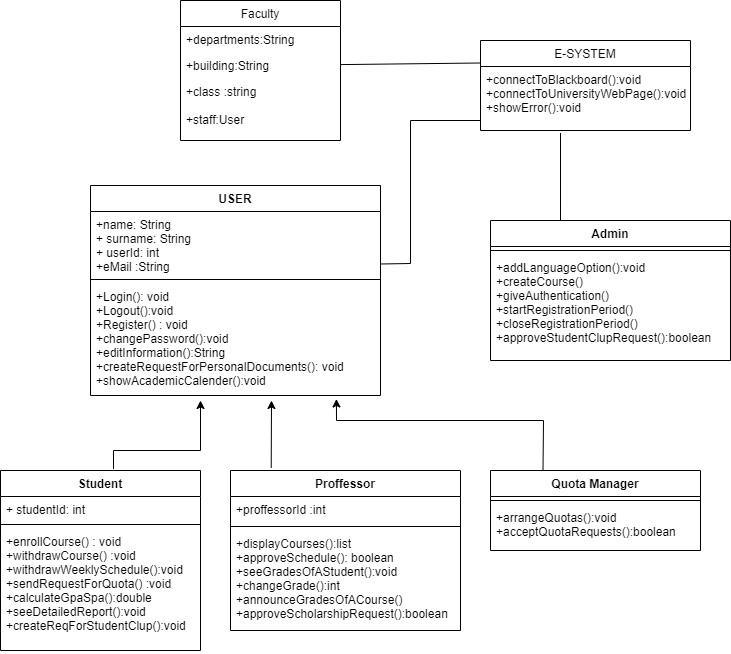

The diagram above was exported from draw.io. Its source (the exported page's mxGraphModel, read from the mxfile embedded in the PNG):
<mxGraphModel dx="1372" dy="768" grid="1" gridSize="10" guides="1" tooltips="1" connect="1" arrows="1" fold="1" page="1" pageScale="1" pageWidth="827" pageHeight="1169" math="0" shadow="0">
  <root>
    <mxCell id="WIyWlLk6GJQsqaUBKTNV-0" />
    <mxCell id="WIyWlLk6GJQsqaUBKTNV-1" parent="WIyWlLk6GJQsqaUBKTNV-0" />
    <mxCell id="Iq0i8Y-tJfIhfOkPg6MI-0" value="USER" style="swimlane;fontStyle=1;align=center;verticalAlign=top;childLayout=stackLayout;horizontal=1;startSize=26;horizontalStack=0;resizeParent=1;resizeParentMax=0;resizeLast=0;collapsible=1;marginBottom=0;" parent="WIyWlLk6GJQsqaUBKTNV-1" vertex="1">
      <mxGeometry x="130" y="585" width="290" height="210" as="geometry" />
    </mxCell>
    <mxCell id="Iq0i8Y-tJfIhfOkPg6MI-1" value="+name: String&#10;+ surname: String&#10;+ userId: int &#10;+eMail :String" style="text;strokeColor=none;fillColor=none;align=left;verticalAlign=top;spacingLeft=4;spacingRight=4;overflow=hidden;rotatable=0;points=[[0,0.5],[1,0.5]];portConstraint=eastwest;" parent="Iq0i8Y-tJfIhfOkPg6MI-0" vertex="1">
      <mxGeometry y="26" width="290" height="64" as="geometry" />
    </mxCell>
    <mxCell id="Iq0i8Y-tJfIhfOkPg6MI-2" value="" style="line;strokeWidth=1;fillColor=none;align=left;verticalAlign=middle;spacingTop=-1;spacingLeft=3;spacingRight=3;rotatable=0;labelPosition=right;points=[];portConstraint=eastwest;" parent="Iq0i8Y-tJfIhfOkPg6MI-0" vertex="1">
      <mxGeometry y="90" width="290" height="8" as="geometry" />
    </mxCell>
    <mxCell id="Iq0i8Y-tJfIhfOkPg6MI-3" value="+Login(): void&#10;+Logout():void&#10;+Register() : void&#10;+changePassword():void&#10;+editInformation():String&#10;+createRequestForPersonalDocuments(): void&#10;+showAcademicCalender():void" style="text;strokeColor=none;fillColor=none;align=left;verticalAlign=top;spacingLeft=4;spacingRight=4;overflow=hidden;rotatable=0;points=[[0,0.5],[1,0.5]];portConstraint=eastwest;" parent="Iq0i8Y-tJfIhfOkPg6MI-0" vertex="1">
      <mxGeometry y="98" width="290" height="112" as="geometry" />
    </mxCell>
    <mxCell id="Iq0i8Y-tJfIhfOkPg6MI-4" value="Student" style="swimlane;fontStyle=1;align=center;verticalAlign=top;childLayout=stackLayout;horizontal=1;startSize=26;horizontalStack=0;resizeParent=1;resizeParentMax=0;resizeLast=0;collapsible=1;marginBottom=0;" parent="WIyWlLk6GJQsqaUBKTNV-1" vertex="1">
      <mxGeometry x="40" y="870" width="200" height="180" as="geometry" />
    </mxCell>
    <mxCell id="Iq0i8Y-tJfIhfOkPg6MI-5" value="+ studentId: int&#10;" style="text;strokeColor=none;fillColor=none;align=left;verticalAlign=top;spacingLeft=4;spacingRight=4;overflow=hidden;rotatable=0;points=[[0,0.5],[1,0.5]];portConstraint=eastwest;" parent="Iq0i8Y-tJfIhfOkPg6MI-4" vertex="1">
      <mxGeometry y="26" width="200" height="24" as="geometry" />
    </mxCell>
    <mxCell id="Iq0i8Y-tJfIhfOkPg6MI-6" value="" style="line;strokeWidth=1;fillColor=none;align=left;verticalAlign=middle;spacingTop=-1;spacingLeft=3;spacingRight=3;rotatable=0;labelPosition=right;points=[];portConstraint=eastwest;" parent="Iq0i8Y-tJfIhfOkPg6MI-4" vertex="1">
      <mxGeometry y="50" width="200" height="8" as="geometry" />
    </mxCell>
    <mxCell id="Iq0i8Y-tJfIhfOkPg6MI-7" value="+enrollCourse() : void&#10;+withdrawCourse() :void&#10;+withdrawWeeklySchedule():void&#10;+sendRequestForQuota() :void&#10;+calculateGpaSpa():double&#10;+seeDetailedReport():void&#10;+createReqForStudentClup():void" style="text;strokeColor=none;fillColor=none;align=left;verticalAlign=top;spacingLeft=4;spacingRight=4;overflow=hidden;rotatable=0;points=[[0,0.5],[1,0.5]];portConstraint=eastwest;" parent="Iq0i8Y-tJfIhfOkPg6MI-4" vertex="1">
      <mxGeometry y="58" width="200" height="122" as="geometry" />
    </mxCell>
    <mxCell id="Iq0i8Y-tJfIhfOkPg6MI-9" value="Proffessor" style="swimlane;fontStyle=1;align=center;verticalAlign=top;childLayout=stackLayout;horizontal=1;startSize=26;horizontalStack=0;resizeParent=1;resizeParentMax=0;resizeLast=0;collapsible=1;marginBottom=0;" parent="WIyWlLk6GJQsqaUBKTNV-1" vertex="1">
      <mxGeometry x="270" y="870" width="230" height="160" as="geometry" />
    </mxCell>
    <mxCell id="Iq0i8Y-tJfIhfOkPg6MI-10" value="+proffessorId :int" style="text;strokeColor=none;fillColor=none;align=left;verticalAlign=top;spacingLeft=4;spacingRight=4;overflow=hidden;rotatable=0;points=[[0,0.5],[1,0.5]];portConstraint=eastwest;" parent="Iq0i8Y-tJfIhfOkPg6MI-9" vertex="1">
      <mxGeometry y="26" width="230" height="26" as="geometry" />
    </mxCell>
    <mxCell id="Iq0i8Y-tJfIhfOkPg6MI-11" value="" style="line;strokeWidth=1;fillColor=none;align=left;verticalAlign=middle;spacingTop=-1;spacingLeft=3;spacingRight=3;rotatable=0;labelPosition=right;points=[];portConstraint=eastwest;" parent="Iq0i8Y-tJfIhfOkPg6MI-9" vertex="1">
      <mxGeometry y="52" width="230" height="8" as="geometry" />
    </mxCell>
    <mxCell id="Iq0i8Y-tJfIhfOkPg6MI-12" value="+displayCourses():list&#10;+approveSchedule(): boolean&#10;+seeGradesOfAStudent():void&#10;+changeGrade():int&#10;+announceGradesOfACourse()&#10;+approveScholarshipRequest():boolean" style="text;strokeColor=none;fillColor=none;align=left;verticalAlign=top;spacingLeft=4;spacingRight=4;overflow=hidden;rotatable=0;points=[[0,0.5],[1,0.5]];portConstraint=eastwest;" parent="Iq0i8Y-tJfIhfOkPg6MI-9" vertex="1">
      <mxGeometry y="60" width="230" height="100" as="geometry" />
    </mxCell>
    <mxCell id="Iq0i8Y-tJfIhfOkPg6MI-13" value="Admin" style="swimlane;fontStyle=1;align=center;verticalAlign=top;childLayout=stackLayout;horizontal=1;startSize=26;horizontalStack=0;resizeParent=1;resizeParentMax=0;resizeLast=0;collapsible=1;marginBottom=0;" parent="WIyWlLk6GJQsqaUBKTNV-1" vertex="1">
      <mxGeometry x="530" y="620" width="240" height="140" as="geometry" />
    </mxCell>
    <mxCell id="Iq0i8Y-tJfIhfOkPg6MI-15" value="" style="line;strokeWidth=1;fillColor=none;align=left;verticalAlign=middle;spacingTop=-1;spacingLeft=3;spacingRight=3;rotatable=0;labelPosition=right;points=[];portConstraint=eastwest;" parent="Iq0i8Y-tJfIhfOkPg6MI-13" vertex="1">
      <mxGeometry y="26" width="240" height="8" as="geometry" />
    </mxCell>
    <mxCell id="Iq0i8Y-tJfIhfOkPg6MI-16" value="+addLanguageOption():void&#10;+createCourse()&#10;+giveAuthentication()&#10;+startRegistrationPeriod()&#10;+closeRegistrationPeriod()&#10;+approveStudentClupRequest():boolean&#10;" style="text;strokeColor=none;fillColor=none;align=left;verticalAlign=top;spacingLeft=4;spacingRight=4;overflow=hidden;rotatable=0;points=[[0,0.5],[1,0.5]];portConstraint=eastwest;" parent="Iq0i8Y-tJfIhfOkPg6MI-13" vertex="1">
      <mxGeometry y="34" width="240" height="106" as="geometry" />
    </mxCell>
    <mxCell id="Iq0i8Y-tJfIhfOkPg6MI-17" value="" style="endArrow=classic;html=1;rounded=0;exitX=0.565;exitY=-0.008;exitDx=0;exitDy=0;exitPerimeter=0;" parent="WIyWlLk6GJQsqaUBKTNV-1" source="Iq0i8Y-tJfIhfOkPg6MI-4" edge="1">
      <mxGeometry width="50" height="50" relative="1" as="geometry">
        <mxPoint x="160" y="850" as="sourcePoint" />
        <mxPoint x="240" y="800" as="targetPoint" />
        <Array as="points">
          <mxPoint x="153" y="850" />
          <mxPoint x="240" y="850" />
        </Array>
      </mxGeometry>
    </mxCell>
    <mxCell id="Iq0i8Y-tJfIhfOkPg6MI-20" value="" style="endArrow=classic;html=1;rounded=0;exitX=0.177;exitY=-0.017;exitDx=0;exitDy=0;exitPerimeter=0;" parent="WIyWlLk6GJQsqaUBKTNV-1" source="Iq0i8Y-tJfIhfOkPg6MI-9" edge="1">
      <mxGeometry width="50" height="50" relative="1" as="geometry">
        <mxPoint x="280" y="880" as="sourcePoint" />
        <mxPoint x="311" y="800" as="targetPoint" />
      </mxGeometry>
    </mxCell>
    <mxCell id="Iq0i8Y-tJfIhfOkPg6MI-21" value="Faculty" style="swimlane;fontStyle=0;childLayout=stackLayout;horizontal=1;startSize=26;fillColor=none;horizontalStack=0;resizeParent=1;resizeParentMax=0;resizeLast=0;collapsible=1;marginBottom=0;" parent="WIyWlLk6GJQsqaUBKTNV-1" vertex="1">
      <mxGeometry x="220" y="400" width="160" height="140" as="geometry" />
    </mxCell>
    <mxCell id="Iq0i8Y-tJfIhfOkPg6MI-22" value="+departments:String" style="text;strokeColor=none;fillColor=none;align=left;verticalAlign=top;spacingLeft=4;spacingRight=4;overflow=hidden;rotatable=0;points=[[0,0.5],[1,0.5]];portConstraint=eastwest;" parent="Iq0i8Y-tJfIhfOkPg6MI-21" vertex="1">
      <mxGeometry y="26" width="160" height="26" as="geometry" />
    </mxCell>
    <mxCell id="Iq0i8Y-tJfIhfOkPg6MI-23" value="+building:String" style="text;strokeColor=none;fillColor=none;align=left;verticalAlign=top;spacingLeft=4;spacingRight=4;overflow=hidden;rotatable=0;points=[[0,0.5],[1,0.5]];portConstraint=eastwest;" parent="Iq0i8Y-tJfIhfOkPg6MI-21" vertex="1">
      <mxGeometry y="52" width="160" height="26" as="geometry" />
    </mxCell>
    <mxCell id="Iq0i8Y-tJfIhfOkPg6MI-24" value="+class :string&#10;&#10;+staff:User" style="text;strokeColor=none;fillColor=none;align=left;verticalAlign=top;spacingLeft=4;spacingRight=4;overflow=hidden;rotatable=0;points=[[0,0.5],[1,0.5]];portConstraint=eastwest;" parent="Iq0i8Y-tJfIhfOkPg6MI-21" vertex="1">
      <mxGeometry y="78" width="160" height="62" as="geometry" />
    </mxCell>
    <mxCell id="Iq0i8Y-tJfIhfOkPg6MI-25" value="E-SYSTEM" style="swimlane;fontStyle=0;childLayout=stackLayout;horizontal=1;startSize=26;fillColor=none;horizontalStack=0;resizeParent=1;resizeParentMax=0;resizeLast=0;collapsible=1;marginBottom=0;" parent="WIyWlLk6GJQsqaUBKTNV-1" vertex="1">
      <mxGeometry x="520" y="440" width="210" height="90" as="geometry" />
    </mxCell>
    <mxCell id="Iq0i8Y-tJfIhfOkPg6MI-27" value="+connectToBlackboard():void&#10;+connectToUniversityWebPage():void&#10;+showError():void" style="text;strokeColor=none;fillColor=none;align=left;verticalAlign=top;spacingLeft=4;spacingRight=4;overflow=hidden;rotatable=0;points=[[0,0.5],[1,0.5]];portConstraint=eastwest;" parent="Iq0i8Y-tJfIhfOkPg6MI-25" vertex="1">
      <mxGeometry y="26" width="210" height="64" as="geometry" />
    </mxCell>
    <mxCell id="h4D5nPqvkDzW_LN0vd1g-0" value="Quota Manager" style="swimlane;fontStyle=1;align=center;verticalAlign=top;childLayout=stackLayout;horizontal=1;startSize=26;horizontalStack=0;resizeParent=1;resizeParentMax=0;resizeLast=0;collapsible=1;marginBottom=0;" vertex="1" parent="WIyWlLk6GJQsqaUBKTNV-1">
      <mxGeometry x="530" y="870" width="210" height="80" as="geometry" />
    </mxCell>
    <mxCell id="h4D5nPqvkDzW_LN0vd1g-2" value="" style="line;strokeWidth=1;fillColor=none;align=left;verticalAlign=middle;spacingTop=-1;spacingLeft=3;spacingRight=3;rotatable=0;labelPosition=right;points=[];portConstraint=eastwest;" vertex="1" parent="h4D5nPqvkDzW_LN0vd1g-0">
      <mxGeometry y="26" width="210" height="8" as="geometry" />
    </mxCell>
    <mxCell id="h4D5nPqvkDzW_LN0vd1g-3" value="+arrangeQuotas():void&#10;+acceptQuotaRequests():boolean" style="text;strokeColor=none;fillColor=none;align=left;verticalAlign=top;spacingLeft=4;spacingRight=4;overflow=hidden;rotatable=0;points=[[0,0.5],[1,0.5]];portConstraint=eastwest;" vertex="1" parent="h4D5nPqvkDzW_LN0vd1g-0">
      <mxGeometry y="34" width="210" height="46" as="geometry" />
    </mxCell>
    <mxCell id="h4D5nPqvkDzW_LN0vd1g-5" value="" style="endArrow=classic;html=1;rounded=0;exitX=0.25;exitY=0;exitDx=0;exitDy=0;entryX=0.848;entryY=1.031;entryDx=0;entryDy=0;entryPerimeter=0;" edge="1" parent="WIyWlLk6GJQsqaUBKTNV-1" source="h4D5nPqvkDzW_LN0vd1g-0" target="Iq0i8Y-tJfIhfOkPg6MI-3">
      <mxGeometry width="50" height="50" relative="1" as="geometry">
        <mxPoint x="540" y="860" as="sourcePoint" />
        <mxPoint x="380" y="810" as="targetPoint" />
        <Array as="points">
          <mxPoint x="583" y="820" />
          <mxPoint x="376" y="820" />
        </Array>
      </mxGeometry>
    </mxCell>
    <mxCell id="h4D5nPqvkDzW_LN0vd1g-6" value="" style="endArrow=none;html=1;rounded=0;exitX=1.003;exitY=0.82;exitDx=0;exitDy=0;exitPerimeter=0;" edge="1" parent="WIyWlLk6GJQsqaUBKTNV-1" source="Iq0i8Y-tJfIhfOkPg6MI-1">
      <mxGeometry width="50" height="50" relative="1" as="geometry">
        <mxPoint x="450" y="650" as="sourcePoint" />
        <mxPoint x="520" y="520" as="targetPoint" />
        <Array as="points">
          <mxPoint x="450" y="663" />
          <mxPoint x="450" y="520" />
        </Array>
      </mxGeometry>
    </mxCell>
    <mxCell id="h4D5nPqvkDzW_LN0vd1g-9" value="" style="endArrow=none;html=1;rounded=0;entryX=0.381;entryY=1.039;entryDx=0;entryDy=0;entryPerimeter=0;" edge="1" parent="WIyWlLk6GJQsqaUBKTNV-1" target="Iq0i8Y-tJfIhfOkPg6MI-27">
      <mxGeometry width="50" height="50" relative="1" as="geometry">
        <mxPoint x="600" y="620" as="sourcePoint" />
        <mxPoint x="600" y="550" as="targetPoint" />
      </mxGeometry>
    </mxCell>
    <mxCell id="h4D5nPqvkDzW_LN0vd1g-10" value="" style="endArrow=none;html=1;rounded=0;entryX=0;entryY=0.25;entryDx=0;entryDy=0;" edge="1" parent="WIyWlLk6GJQsqaUBKTNV-1" source="Iq0i8Y-tJfIhfOkPg6MI-23" target="Iq0i8Y-tJfIhfOkPg6MI-25">
      <mxGeometry width="50" height="50" relative="1" as="geometry">
        <mxPoint x="380" y="515" as="sourcePoint" />
        <mxPoint x="450.71067811865476" y="465" as="targetPoint" />
      </mxGeometry>
    </mxCell>
  </root>
</mxGraphModel>